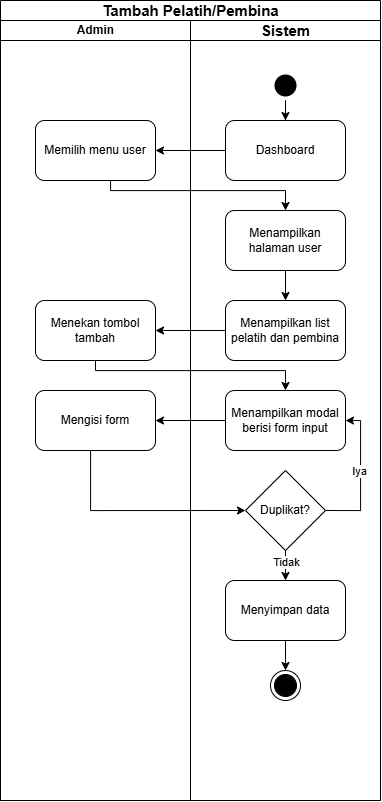

The diagram above was exported from draw.io. Its source (the exported page's mxGraphModel, read from the mxfile embedded in the PNG):
<mxGraphModel dx="2465" dy="869" grid="1" gridSize="10" guides="1" tooltips="1" connect="1" arrows="1" fold="1" page="1" pageScale="1" pageWidth="850" pageHeight="1100" math="0" shadow="0">
  <root>
    <mxCell id="0" />
    <mxCell id="1" parent="0" />
    <mxCell id="2" value="&lt;font style=&quot;font-size: 15px;&quot;&gt;Tambah Pelatih/Pembina&lt;/font&gt;" style="swimlane;childLayout=stackLayout;resizeParent=1;resizeParentMax=0;startSize=20;html=1;" vertex="1" parent="1">
      <mxGeometry x="1830" y="1250" width="380" height="800" as="geometry" />
    </mxCell>
    <mxCell id="3" value="Admin" style="swimlane;startSize=20;html=1;" vertex="1" parent="2">
      <mxGeometry y="20" width="190" height="780" as="geometry" />
    </mxCell>
    <mxCell id="4" value="Memilih menu user" style="rounded=1;whiteSpace=wrap;html=1;" vertex="1" parent="3">
      <mxGeometry x="35" y="100" width="120" height="60" as="geometry" />
    </mxCell>
    <mxCell id="5" value="Menekan tombol tambah" style="rounded=1;whiteSpace=wrap;html=1;" vertex="1" parent="3">
      <mxGeometry x="35" y="280" width="120" height="60" as="geometry" />
    </mxCell>
    <mxCell id="6" value="Mengisi form" style="rounded=1;whiteSpace=wrap;html=1;" vertex="1" parent="3">
      <mxGeometry x="35" y="370" width="120" height="60" as="geometry" />
    </mxCell>
    <mxCell id="7" style="edgeStyle=orthogonalEdgeStyle;rounded=0;orthogonalLoop=1;jettySize=auto;html=1;" edge="1" parent="2" source="15" target="4">
      <mxGeometry relative="1" as="geometry" />
    </mxCell>
    <mxCell id="8" style="edgeStyle=orthogonalEdgeStyle;rounded=0;orthogonalLoop=1;jettySize=auto;html=1;entryX=0.5;entryY=0;entryDx=0;entryDy=0;" edge="1" parent="2" source="4" target="16">
      <mxGeometry relative="1" as="geometry">
        <Array as="points">
          <mxPoint x="110" y="190" />
          <mxPoint x="285" y="190" />
        </Array>
      </mxGeometry>
    </mxCell>
    <mxCell id="9" value="" style="rounded=0;orthogonalLoop=1;jettySize=auto;html=1;" edge="1" parent="2" source="17" target="5">
      <mxGeometry relative="1" as="geometry" />
    </mxCell>
    <mxCell id="10" value="" style="edgeStyle=orthogonalEdgeStyle;rounded=0;orthogonalLoop=1;jettySize=auto;html=1;" edge="1" parent="2" source="5" target="21">
      <mxGeometry relative="1" as="geometry">
        <Array as="points">
          <mxPoint x="95" y="370" />
          <mxPoint x="285" y="370" />
        </Array>
      </mxGeometry>
    </mxCell>
    <mxCell id="11" style="rounded=0;orthogonalLoop=1;jettySize=auto;html=1;entryX=1;entryY=0.5;entryDx=0;entryDy=0;" edge="1" parent="2" source="21" target="6">
      <mxGeometry relative="1" as="geometry" />
    </mxCell>
    <mxCell id="12" style="edgeStyle=orthogonalEdgeStyle;rounded=0;orthogonalLoop=1;jettySize=auto;html=1;entryX=0;entryY=0.5;entryDx=0;entryDy=0;" edge="1" parent="2" source="6" target="26">
      <mxGeometry relative="1" as="geometry">
        <Array as="points">
          <mxPoint x="90" y="510" />
        </Array>
      </mxGeometry>
    </mxCell>
    <mxCell id="13" value="&lt;font style=&quot;font-size: 15px;&quot;&gt;Sistem&lt;/font&gt;" style="swimlane;startSize=20;html=1;" vertex="1" parent="2">
      <mxGeometry x="190" y="20" width="190" height="780" as="geometry" />
    </mxCell>
    <mxCell id="14" value="" style="ellipse;html=1;shape=startState;fillColor=#000000;strokeColor=none;" vertex="1" parent="13">
      <mxGeometry x="80" y="50" width="30" height="30" as="geometry" />
    </mxCell>
    <mxCell id="15" value="Dashboard" style="rounded=1;whiteSpace=wrap;html=1;" vertex="1" parent="13">
      <mxGeometry x="35" y="100" width="120" height="60" as="geometry" />
    </mxCell>
    <mxCell id="16" value="Menampilkan halaman user" style="rounded=1;whiteSpace=wrap;html=1;" vertex="1" parent="13">
      <mxGeometry x="35" y="190" width="120" height="60" as="geometry" />
    </mxCell>
    <mxCell id="17" value="Menampilkan list pelatih dan pembina" style="rounded=1;whiteSpace=wrap;html=1;" vertex="1" parent="13">
      <mxGeometry x="35" y="280" width="120" height="60" as="geometry" />
    </mxCell>
    <mxCell id="18" value="" style="ellipse;html=1;shape=endState;fillColor=#000000;strokeColor=default;" vertex="1" parent="13">
      <mxGeometry x="80" y="650" width="30" height="30" as="geometry" />
    </mxCell>
    <mxCell id="19" style="edgeStyle=orthogonalEdgeStyle;rounded=0;orthogonalLoop=1;jettySize=auto;html=1;" edge="1" parent="13" source="14" target="15">
      <mxGeometry relative="1" as="geometry" />
    </mxCell>
    <mxCell id="20" value="" style="rounded=0;orthogonalLoop=1;jettySize=auto;html=1;entryX=0.5;entryY=0;entryDx=0;entryDy=0;exitX=0.5;exitY=1;exitDx=0;exitDy=0;" edge="1" parent="13" source="16" target="17">
      <mxGeometry relative="1" as="geometry">
        <mxPoint x="-74.96551724137908" y="250" as="sourcePoint" />
      </mxGeometry>
    </mxCell>
    <mxCell id="21" value="Menampilkan modal berisi form input" style="rounded=1;whiteSpace=wrap;html=1;" vertex="1" parent="13">
      <mxGeometry x="35" y="370" width="120" height="60" as="geometry" />
    </mxCell>
    <mxCell id="22" style="edgeStyle=orthogonalEdgeStyle;rounded=0;orthogonalLoop=1;jettySize=auto;html=1;entryX=1;entryY=0.5;entryDx=0;entryDy=0;exitX=1;exitY=0.5;exitDx=0;exitDy=0;" edge="1" parent="13" source="26" target="21">
      <mxGeometry relative="1" as="geometry">
        <Array as="points">
          <mxPoint x="170" y="490" />
          <mxPoint x="170" y="400" />
        </Array>
      </mxGeometry>
    </mxCell>
    <mxCell id="23" value="Iya" style="edgeLabel;html=1;align=center;verticalAlign=middle;resizable=0;points=[];" vertex="1" connectable="0" parent="22">
      <mxGeometry x="0.0825" y="2" relative="1" as="geometry">
        <mxPoint as="offset" />
      </mxGeometry>
    </mxCell>
    <mxCell id="24" value="" style="edgeStyle=orthogonalEdgeStyle;rounded=0;orthogonalLoop=1;jettySize=auto;html=1;" edge="1" parent="13" source="26" target="28">
      <mxGeometry relative="1" as="geometry" />
    </mxCell>
    <mxCell id="25" value="Tidak" style="edgeLabel;html=1;align=center;verticalAlign=middle;resizable=0;points=[];" vertex="1" connectable="0" parent="24">
      <mxGeometry x="0.2135" relative="1" as="geometry">
        <mxPoint as="offset" />
      </mxGeometry>
    </mxCell>
    <mxCell id="26" value="Duplikat?" style="rhombus;whiteSpace=wrap;html=1;" vertex="1" parent="13">
      <mxGeometry x="55" y="450" width="80" height="80" as="geometry" />
    </mxCell>
    <mxCell id="27" value="" style="edgeStyle=orthogonalEdgeStyle;rounded=0;orthogonalLoop=1;jettySize=auto;html=1;" edge="1" parent="13" source="28" target="18">
      <mxGeometry relative="1" as="geometry" />
    </mxCell>
    <mxCell id="28" value="Menyimpan data" style="rounded=1;whiteSpace=wrap;html=1;" vertex="1" parent="13">
      <mxGeometry x="35" y="560" width="120" height="60" as="geometry" />
    </mxCell>
  </root>
</mxGraphModel>